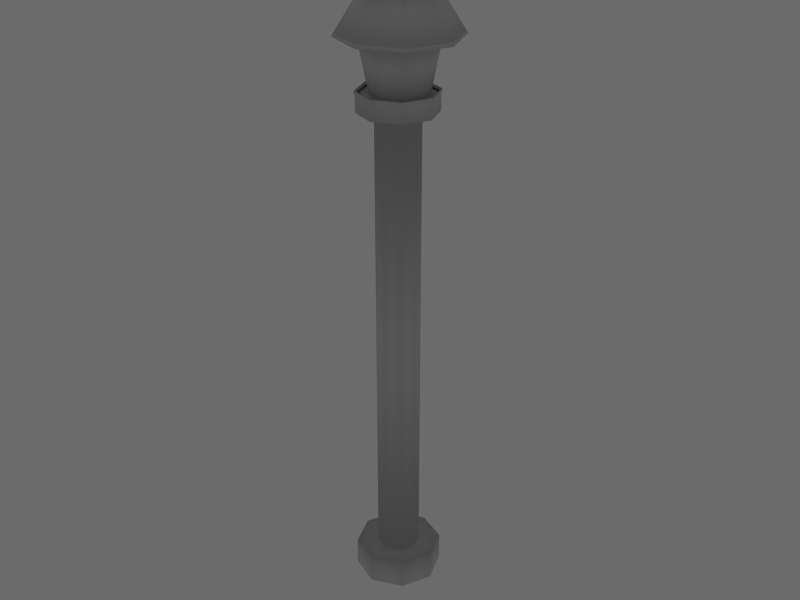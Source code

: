 # Source: light.blend  (saved by Blender 2.76.0; exported with 4.5.12 LTS)
import bpy
from mathutils import Matrix  # noqa: F401  (used for matrix-valued properties, if any)

bpy.ops.wm.read_factory_settings(use_empty=True)
scene = bpy.context.scene
scene.name = 'Scene'

# ---- collections
col_collection_1 = bpy.data.collections.new('Collection 1'); scene.collection.children.link(col_collection_1)

# ---- materials (node trees are filled in below, after node groups)
mat_material_tf_514 = bpy.data.materials.new('Material.TF.514')
mat_material_tf_514.alpha_threshold = 0.0
mat_material_tf_514.roughness = 0.5

# ---- material node trees

# ---- world
world_world = bpy.data.worlds.new('World'); scene.world = world_world
world_world.color = (0.42, 0.42, 0.42)
world_world.use_sun_shadow = False
world_world.sun_shadow_jitter_overblur = 0.0
world_world.cycles.sampling_method = 'MANUAL'
world_world.cycles.sample_map_resolution = 256

# ---- meshes
me_circle_002 = bpy.data.meshes.new('Circle.002')
me_circle_002.from_pydata([(0.7071, 0.7071, 19.11), (1.0, 7.55e-08, 19.11), (0.7071, -0.7071, 19.11), (2.106e-07, -1.0, 19.11), (-0.7071, -0.7071, 19.11), (-1.0, 3.099e-07, 19.11), (-0.7071, 0.7071, 19.11), (1.152e-07, 1.0, 19.11), (0.9899, 0.9899, 21.11), (1.4, 4.609e-08, 21.11), (0.9899, -0.9899, 21.11), (2.027e-07, -1.4, 21.11), (-0.9899, -0.9899, 21.11), (-1.4, 3.743e-07, 21.11), (-0.9899, 0.9899, 21.11), (6.915e-08, 1.4, 21.11), (2.1, -2.027e-08, 21.11), (1.485, 1.485, 21.11), (1.485, -1.485, 21.11), (2.028e-07, -2.1, 21.11), (-1.485, -1.485, 21.11), (-2.1, 4.721e-07, 21.11), (-1.485, 1.485, 21.11), (2.543e-09, 2.1, 21.11), (0.594, 0.594, 23.11), (0.84, 6.342e-08, 23.11), (0.594, -0.594, 23.11), (2.244e-07, -0.84, 23.11), (-0.594, -0.594, 23.11), (-0.84, 2.604e-07, 23.11), (-0.594, 0.594, 23.11), (1.443e-07, 0.84, 23.11), (0.924, 4.095e-08, 23.2), (0.6534, 0.6534, 23.2), (0.6534, -0.6534, 23.2), (1.724e-07, -0.924, 23.2), (-0.6534, -0.6534, 23.2), (-0.924, 2.576e-07, 23.2), (-0.6534, 0.6534, 23.2), (8.428e-08, 0.924, 23.2), (0.8216, 6.25e-08, 23.31), (0.581, 0.581, 23.31), (0.581, -0.581, 23.31), (2.261e-07, -0.8216, 23.31), (-0.581, -0.581, 23.31), (-0.8216, 2.551e-07, 23.31), (-0.581, 0.581, 23.31), (1.477e-07, 0.8216, 23.31), (0.738, 6.676e-08, 23.2), (0.5218, 0.5218, 23.2), (0.5218, -0.5218, 23.2), (2.277e-07, -0.738, 23.2), (-0.5218, -0.5218, 23.2), (-0.738, 2.398e-07, 23.2), (-0.5218, 0.5218, 23.2), (1.573e-07, 0.738, 23.2), (2.421e-07, 8.941e-08, 23.2), (2.164, -6.173e-08, 21.03), (1.53, 1.53, 21.03), (1.53, -1.53, 21.03), (7.392e-08, -2.164, 21.03), (-1.53, -1.53, 21.03), (-2.164, 4.457e-07, 21.03), (-1.53, 1.53, 21.03), (-1.325e-07, 2.164, 21.03), (1.486, 1.486, 20.97), (2.102, -8.326e-08, 20.97), (1.486, -1.486, 20.97), (-2.705e-08, -2.102, 20.97), (-1.486, -1.486, 20.97), (-2.102, 4.096e-07, 20.97), (-1.486, 1.486, 20.97), (-2.275e-07, 2.102, 20.97), (1.456, 1.456, 21.03), (2.06, -5.258e-08, 21.03), (1.456, -1.456, 21.03), (7.341e-08, -2.06, 21.03), (-1.456, -1.456, 21.03), (-2.06, 4.303e-07, 21.03), (-1.456, 1.456, 21.03), (-1.23e-07, 2.06, 21.03), (-0.07428, 1.4, 19.11), (-0.07428, -1.4, 19.11), (0.9157, -0.9899, 19.11), (1.326, 5.435e-08, 19.11), (0.9157, 0.9899, 19.11), (-1.064, 0.9899, 19.11), (-1.474, 3.826e-07, 19.11), (-1.064, -0.9899, 19.11), (0.893, 0.9593, 19.18), (1.29, 5.636e-08, 19.18), (0.893, -0.9593, 19.18), (-0.06623, -1.357, 19.18), (-1.026, -0.9593, 19.18), (-1.423, 3.744e-07, 19.18), (-1.026, 0.9593, 19.18), (-0.06623, 1.357, 19.18), (-0.07674, 1.413, 19.25), (-0.07674, -1.413, 19.25), (0.9226, -0.9993, 19.25), (1.336, 5.335e-08, 19.25), (0.9226, 0.9993, 19.25), (-1.076, 0.9993, 19.25), (-1.49, 3.847e-07, 19.25), (-1.076, -0.9993, 19.25), (0.9435, 1.028, 19.17), (1.369, 5.121e-08, 19.17), (0.9435, -1.028, 19.17), (-0.08421, -1.453, 19.17), (-1.112, -1.028, 19.17), (-1.538, 3.92e-07, 19.17), (-1.112, 1.028, 19.17), (-0.08421, 1.453, 19.17), (-0.07428, 1.4, 18.51), (0.9157, 0.9899, 18.51), (-0.07428, -1.4, 18.51), (0.9157, -0.9899, 18.51), (1.326, 5.435e-08, 18.51), (-1.064, 0.9899, 18.51), (-1.474, 3.826e-07, 18.51), (-1.064, -0.9899, 18.51), (-0.07428, 0.79, 18.51), (0.4843, 0.5586, 18.51), (-0.07428, -0.79, 18.51), (0.4843, -0.5586, 18.51), (0.7157, 1.021e-07, 18.51), (-0.6329, 0.5586, 18.51), (-0.8643, 2.873e-07, 18.51), (-0.6329, -0.5586, 18.51), (-0.07428, 0.79, 1.122), (0.4843, 0.5586, 1.122), (-0.07428, -0.79, 1.122), (0.4843, -0.5586, 1.122), (0.7157, 1.021e-07, 1.122), (-0.6329, 0.5586, 1.122), (-0.8643, 2.873e-07, 1.122), (-0.6329, -0.5586, 1.122), (-0.07428, 1.618, 1.122), (1.07, 1.144, 1.122), (-0.07428, -1.618, 1.122), (1.07, -1.144, 1.122), (1.544, 2.948e-08, 1.122), (-1.218, 1.144, 1.122), (-1.692, 4.088e-07, 1.122), (-1.218, -1.144, 1.122), (-0.07428, 1.618, 0.0602), (1.07, 1.144, 0.0602), (-0.07428, -1.618, 0.0602), (1.07, -1.144, 0.0602), (1.544, 2.948e-08, 0.0602), (-1.218, 1.144, 0.0602), (-1.692, 4.088e-07, 0.0602), (-1.218, -1.144, 0.0602)], [], [(8, 0, 1, 9), (2, 10, 9, 1), (2, 3, 11, 10), (4, 12, 11, 3), (5, 13, 12, 4), (6, 14, 13, 5), (6, 7, 15, 14), (7, 0, 8, 15), (9, 16, 17, 8), (10, 18, 16, 9), (10, 11, 19, 18), (12, 20, 19, 11), (13, 21, 20, 12), (14, 22, 21, 13), (14, 15, 23, 22), (15, 8, 17, 23), (16, 17, 24, 25), (18, 16, 25, 26), (18, 26, 27, 19), (20, 19, 27, 28), (21, 20, 28, 29), (22, 21, 29, 30), (22, 30, 31, 23), (23, 31, 24, 17), (25, 24, 33, 32), (26, 25, 32, 34), (26, 34, 35, 27), (28, 27, 35, 36), (29, 28, 36, 37), (30, 29, 37, 38), (30, 38, 39, 31), (31, 39, 33, 24), (32, 33, 41, 40), (34, 32, 40, 42), (34, 42, 43, 35), (36, 35, 43, 44), (37, 36, 44, 45), (38, 37, 45, 46), (38, 46, 47, 39), (39, 47, 41, 33), (40, 41, 49, 48), (42, 40, 48, 50), (42, 50, 51, 43), (44, 43, 51, 52), (45, 44, 52, 53), (46, 45, 53, 54), (46, 54, 55, 47), (47, 55, 49, 41), (55, 31, 24, 49), (49, 24, 25, 48), (48, 25, 26, 50), (50, 26, 27, 51), (51, 27, 28, 52), (52, 28, 29, 53), (53, 29, 30, 54), (54, 30, 31, 55), (48, 56, 49), (50, 56, 48), (51, 56, 50), (52, 56, 51), (53, 56, 52), (54, 56, 53), (55, 56, 54), (49, 56, 55), (17, 16, 57, 58), (16, 18, 59, 57), (19, 60, 59, 18), (19, 20, 61, 60), (20, 21, 62, 61), (21, 22, 63, 62), (23, 64, 63, 22), (17, 58, 64, 23), (58, 57, 66, 65), (57, 59, 67, 66), (60, 68, 67, 59), (60, 61, 69, 68), (61, 62, 70, 69), (62, 63, 71, 70), (64, 72, 71, 63), (58, 65, 72, 64), (65, 66, 74, 73), (66, 67, 75, 74), (68, 76, 75, 67), (68, 69, 77, 76), (69, 70, 78, 77), (70, 71, 79, 78), (72, 80, 79, 71), (65, 73, 80, 72), (75, 18, 16, 74), (74, 16, 17, 73), (73, 17, 23, 80), (80, 23, 22, 79), (79, 22, 21, 78), (78, 21, 20, 77), (77, 20, 19, 76), (76, 19, 18, 75), (85, 0, 7, 81), (2, 83, 82, 3), (2, 1, 84, 83), (1, 0, 85, 84), (6, 86, 81, 7), (5, 87, 86, 6), (4, 88, 87, 5), (3, 82, 88, 4), (85, 89, 90, 84), (84, 90, 91, 83), (82, 83, 91, 92), (88, 82, 92, 93), (87, 88, 93, 94), (86, 87, 94, 95), (81, 86, 95, 96), (85, 81, 96, 89), (96, 97, 101, 89), (91, 99, 98, 92), (91, 90, 100, 99), (90, 89, 101, 100), (95, 102, 97, 96), (94, 103, 102, 95), (93, 104, 103, 94), (92, 98, 104, 93), (101, 105, 106, 100), (100, 106, 107, 99), (98, 99, 107, 108), (104, 98, 108, 109), (103, 104, 109, 110), (102, 103, 110, 111), (97, 102, 111, 112), (101, 97, 112, 105), (107, 106, 84, 83), (106, 105, 85, 84), (105, 112, 81, 85), (112, 111, 86, 81), (111, 110, 87, 86), (110, 109, 88, 87), (109, 108, 82, 88), (108, 107, 83, 82), (85, 81, 113, 114), (82, 83, 116, 115), (83, 84, 117, 116), (84, 85, 114, 117), (86, 87, 119, 118), (87, 88, 120, 119), (88, 82, 115, 120), (81, 86, 118, 113), (116, 117, 125, 124), (120, 115, 123, 128), (114, 113, 121, 122), (118, 119, 127, 126), (117, 114, 122, 125), (113, 118, 126, 121), (115, 116, 124, 123), (119, 120, 128, 127), (126, 127, 135, 134), (124, 125, 133, 132), (122, 121, 129, 130), (121, 126, 134, 129), (127, 128, 136, 135), (125, 122, 130, 133), (123, 124, 132, 131), (128, 123, 131, 136), (136, 131, 139, 144), (134, 135, 143, 142), (132, 133, 141, 140), (130, 129, 137, 138), (129, 134, 142, 137), (135, 136, 144, 143), (133, 130, 138, 141), (131, 132, 140, 139), (143, 144, 152, 151), (141, 138, 146, 149), (139, 140, 148, 147), (144, 139, 147, 152), (142, 143, 151, 150), (140, 141, 149, 148), (138, 137, 145, 146), (137, 142, 150, 145)])
me_circle_002.polygons.foreach_set('use_smooth', [1, 1, 1, 1, 1, 1, 1, 1, 1, 1, 1, 1, 1, 1, 1, 1, 1, 1, 1, 1, 1, 1, 1, 1, 1, 1, 1, 1, 1, 1, 1, 1, 1, 1, 1, 1, 1, 1, 1, 1, 1, 1, 1, 1, 1, 1, 1, 1, 1, 1, 1, 1, 1, 1, 1, 1, 0, 0, 0, 0, 0, 0, 0, 0, 1, 1, 1, 1, 1, 1, 1, 1, 1, 1, 1, 1, 1, 1, 1, 1, 1, 1, 1, 1, 1, 1, 1, 1, 1, 1, 1, 1, 1, 1, 1, 1, 0, 0, 0, 0, 0, 0, 0, 0, 1, 1, 1, 1, 1, 1, 1, 1, 1, 1, 1, 1, 1, 1, 1, 1, 1, 1, 1, 1, 1, 1, 1, 1, 1, 1, 1, 1, 1, 1, 1, 1, 1, 1, 1, 1, 1, 1, 1, 1, 1, 1, 1, 1, 1, 1, 1, 1, 1, 1, 1, 1, 1, 1, 1, 1, 1, 1, 1, 1, 1, 1, 1, 1, 1, 1, 1, 1, 1, 1, 1, 1])
_uv = me_circle_002.uv_layers.new(name='1')
_uv.uv.foreach_set('vector', [1.747, 0.989, 0.7717, 0.5946, 0.7448, 0.404, 1.766, 0.01325, 0.5963, 0.2876, 1.073, -0.7327, 1.766, 0.01325, 0.7448, 0.404, 0.5963, 0.2876, 0.417, 0.3083, 0.0199, -0.7744, 1.073, -0.7327, 0.314, 0.446, -0.7708, -0.02529, 0.0199, -0.7744, 0.417, 0.3083, 0.3492, 0.612, -0.7708, 1.103, -0.7708, -0.02529, 0.314, 0.446, 0.4654, 0.7396, 0.06864, 1.774, -0.7708, 1.103, 0.3492, 0.612, 0.4654, 0.7396, 0.6363, 0.7272, 1.101, 1.771, 0.06864, 1.774, 0.6363, 0.7272, 0.7717, 0.5946, 1.747, 0.989, 1.101, 1.771, 0.4981, 0.4385, 0.4981, 0.4385, 0.834, 0.4385, 0.722, 0.4385, 0.2742, 0.4385, 0.1622, 0.4385, 0.4981, 0.4385, 0.4981, 0.4385, 0.2742, 0.4385, 0.1815, 0.4385, 0.02563, 0.4385, 0.1622, 0.4385, 0.2742, 0.4385, 0.1622, 0.4385, 0.02563, 0.4385, 0.1815, 0.4385, 0.4981, 0.4385, 0.4981, 0.4385, 0.1622, 0.4385, 0.2742, 0.4385, 0.722, 0.4385, 0.834, 0.4385, 0.4981, 0.4385, 0.4981, 0.4385, 0.722, 0.4385, 0.8148, 0.4385, 0.9656, 0.4385, 0.834, 0.4385, 0.8148, 0.4385, 0.722, 0.4385, 0.834, 0.4385, 0.9656, 0.4385, 0.4981, 0.4385, 0.834, 0.4385, 0.6325, 0.8909, 0.4981, 0.8909, 0.1622, 0.4385, 0.4981, 0.4385, 0.4981, 0.8909, 0.3638, 0.8909, 0.1622, 0.4385, 0.3638, 0.8909, 0.3106, 0.8909, 0.02563, 0.4385, 0.1622, 0.4385, 0.02563, 0.4385, 0.3106, 0.8909, 0.3638, 0.8909, 0.4981, 0.4385, 0.1622, 0.4385, 0.3638, 0.8909, 0.4981, 0.8909, 0.834, 0.4385, 0.4981, 0.4385, 0.4981, 0.8909, 0.6325, 0.8909, 0.834, 0.4385, 0.6325, 0.8909, 0.6806, 0.8909, 0.9656, 0.4385, 0.9656, 0.4385, 0.6806, 0.8909, 0.6325, 0.8909, 0.834, 0.4385, 0.4981, 0.8909, 0.6325, 0.8909, 0.6459, 0.9119, 0.4981, 0.9119, 0.3638, 0.8909, 0.4981, 0.8909, 0.4981, 0.9119, 0.3503, 0.9119, 0.3638, 0.8909, 0.3503, 0.9119, 0.2916, 0.9119, 0.3106, 0.8909, 0.3638, 0.8909, 0.3106, 0.8909, 0.2916, 0.9119, 0.3503, 0.9119, 0.4981, 0.8909, 0.3638, 0.8909, 0.3503, 0.9119, 0.4981, 0.9119, 0.6325, 0.8909, 0.4981, 0.8909, 0.4981, 0.9119, 0.6459, 0.9119, 0.6325, 0.8909, 0.6459, 0.9119, 0.6996, 0.9119, 0.6806, 0.8909, 0.6806, 0.8909, 0.6996, 0.9119, 0.6459, 0.9119, 0.6325, 0.8909, 0.4981, 0.9119, 0.6459, 0.9119, 0.6295, 0.9329, 0.4981, 0.9329, 0.3503, 0.9119, 0.4981, 0.9119, 0.4981, 0.9329, 0.3667, 0.9329, 0.3503, 0.9119, 0.3667, 0.9329, 0.3148, 0.9329, 0.2916, 0.9119, 0.3503, 0.9119, 0.2916, 0.9119, 0.3148, 0.9329, 0.3667, 0.9329, 0.4981, 0.9119, 0.3503, 0.9119, 0.3667, 0.9329, 0.4981, 0.9329, 0.6459, 0.9119, 0.4981, 0.9119, 0.4981, 0.9329, 0.6295, 0.9329, 0.6459, 0.9119, 0.6295, 0.9329, 0.6765, 0.9329, 0.6996, 0.9119, 0.6996, 0.9119, 0.6765, 0.9329, 0.6295, 0.9329, 0.6459, 0.9119, 0.4981, 0.9329, 0.6295, 0.9329, 0.6161, 0.9122, 0.4981, 0.9122, 0.3667, 0.9329, 0.4981, 0.9329, 0.4981, 0.9122, 0.3801, 0.9122, 0.3667, 0.9329, 0.3801, 0.9122, 0.3312, 0.9122, 0.3148, 0.9329, 0.3667, 0.9329, 0.3148, 0.9329, 0.3312, 0.9122, 0.3801, 0.9122, 0.4981, 0.9329, 0.3667, 0.9329, 0.3801, 0.9122, 0.4981, 0.9122, 0.6295, 0.9329, 0.4981, 0.9329, 0.4981, 0.9122, 0.6161, 0.9122, 0.6295, 0.9329, 0.6161, 0.9122, 0.665, 0.9122, 0.6765, 0.9329, 0.6765, 0.9329, 0.665, 0.9122, 0.6161, 0.9122, 0.6295, 0.9329, 0.665, 0.9122, 0.6806, 0.8909, 0.6325, 0.8909, 0.6161, 0.9122, 0.6161, 0.9122, 0.6325, 0.8909, 0.4981, 0.8909, 0.4981, 0.9122, 0.4981, 0.9122, 0.4981, 0.8909, 0.3638, 0.8909, 0.3801, 0.9122, 0.3801, 0.9122, 0.3638, 0.8909, 0.3106, 0.8909, 0.3312, 0.9122, 0.3312, 0.9122, 0.3106, 0.8909, 0.3638, 0.8909, 0.3801, 0.9122, 0.3801, 0.9122, 0.3638, 0.8909, 0.4981, 0.8909, 0.4981, 0.9122, 0.4981, 0.9122, 0.4981, 0.8909, 0.6325, 0.8909, 0.6161, 0.9122, 0.6161, 0.9122, 0.6325, 0.8909, 0.6806, 0.8909, 0.665, 0.9122, 0.4981, 0.9122, 0.4981, 0.9122, 0.6161, 0.9122, 0.3801, 0.9122, 0.4981, 0.9122, 0.4981, 0.9122, 0.3312, 0.9122, 0.4981, 0.9122, 0.3801, 0.9122, 0.3801, 0.9122, 0.4981, 0.9122, 0.3312, 0.9122, 0.4981, 0.9122, 0.4981, 0.9122, 0.3801, 0.9122, 0.6161, 0.9122, 0.4981, 0.9122, 0.4981, 0.9122, 0.665, 0.9122, 0.4981, 0.9122, 0.6161, 0.9122, 0.6161, 0.9122, 0.4981, 0.9122, 0.665, 0.9122, 0.834, 0.4385, 0.4981, 0.4385, 0.4981, 0.4213, 0.8443, 0.4213, 0.4981, 0.4385, 0.1622, 0.4385, 0.1519, 0.4213, 0.4981, 0.4213, 0.02563, 0.4385, 0.01105, 0.4213, 0.1519, 0.4213, 0.1622, 0.4385, 0.02563, 0.4385, 0.1622, 0.4385, 0.1519, 0.4213, 0.01105, 0.4213, 0.1622, 0.4385, 0.4981, 0.4385, 0.4981, 0.4213, 0.1519, 0.4213, 0.4981, 0.4385, 0.834, 0.4385, 0.8443, 0.4213, 0.4981, 0.4213, 0.9656, 0.4385, 0.9802, 0.4213, 0.8443, 0.4213, 0.834, 0.4385, 0.834, 0.4385, 0.8443, 0.4213, 0.9802, 0.4213, 0.9656, 0.4385, 0.8443, 0.4213, 0.4981, 0.4213, 0.4981, 0.4078, 0.8343, 0.4078, 0.4981, 0.4213, 0.1519, 0.4213, 0.1619, 0.4078, 0.4981, 0.4078, 0.01105, 0.4213, 0.02518, 0.4078, 0.1619, 0.4078, 0.1519, 0.4213, 0.01105, 0.4213, 0.1519, 0.4213, 0.1619, 0.4078, 0.02518, 0.4078, 0.1519, 0.4213, 0.4981, 0.4213, 0.4981, 0.4078, 0.1619, 0.4078, 0.4981, 0.4213, 0.8443, 0.4213, 0.8343, 0.4078, 0.4981, 0.4078, 0.9802, 0.4213, 0.966, 0.4078, 0.8343, 0.4078, 0.8443, 0.4213, 0.8443, 0.4213, 0.8343, 0.4078, 0.966, 0.4078, 0.9802, 0.4213, 0.8343, 0.4078, 0.4981, 0.4078, 0.4981, 0.4213, 0.8275, 0.4213, 0.4981, 0.4078, 0.1619, 0.4078, 0.1687, 0.4213, 0.4981, 0.4213, 0.02518, 0.4078, 0.03222, 0.4213, 0.1687, 0.4213, 0.1619, 0.4078, 0.02518, 0.4078, 0.1619, 0.4078, 0.1687, 0.4213, 0.03222, 0.4213, 0.1619, 0.4078, 0.4981, 0.4078, 0.4981, 0.4213, 0.1687, 0.4213, 0.4981, 0.4078, 0.8343, 0.4078, 0.8275, 0.4213, 0.4981, 0.4213, 0.966, 0.4078, 0.9565, 0.4213, 0.8275, 0.4213, 0.8343, 0.4078, 0.8343, 0.4078, 0.8275, 0.4213, 0.9565, 0.4213, 0.966, 0.4078, 0.1687, 0.4213, 0.1622, 0.4385, 0.4981, 0.4385, 0.4981, 0.4213, 0.4981, 0.4213, 0.4981, 0.4385, 0.834, 0.4385, 0.8275, 0.4213, 0.8275, 0.4213, 0.834, 0.4385, 0.9656, 0.4385, 0.9565, 0.4213, 0.9565, 0.4213, 0.9656, 0.4385, 0.834, 0.4385, 0.8275, 0.4213, 0.8275, 0.4213, 0.834, 0.4385, 0.4981, 0.4385, 0.4981, 0.4213, 0.4981, 0.4213, 0.4981, 0.4385, 0.1622, 0.4385, 0.1687, 0.4213, 0.1687, 0.4213, 0.1622, 0.4385, 0.02563, 0.4385, 0.03222, 0.4213, 0.03222, 0.4213, 0.02563, 0.4385, 0.1622, 0.4385, 0.1687, 0.4213, 0.8351, 0.2207, 0.7395, 0.2207, 0.8385, 0.2207, 0.9686, 0.2207, 0.2617, 0.2207, 0.1661, 0.2207, 0.0276, 0.2207, 0.1627, 0.2207, 0.2617, 0.2207, 0.5006, 0.2207, 0.5006, 0.2207, 0.1661, 0.2207, 0.5006, 0.2207, 0.7395, 0.2207, 0.8351, 0.2207, 0.5006, 0.2207, 0.7395, 0.2207, 0.8351, 0.2207, 0.9686, 0.2207, 0.8385, 0.2207, 0.5006, 0.2207, 0.5006, 0.2207, 0.8351, 0.2207, 0.7395, 0.2207, 0.2617, 0.2207, 0.1661, 0.2207, 0.5006, 0.2207, 0.5006, 0.2207, 0.1627, 0.2207, 0.0276, 0.2207, 0.1661, 0.2207, 0.2617, 0.2207, 0.8351, 0.2207, 0.8247, 0.2454, 0.5006, 0.2454, 0.5006, 0.2207, 0.5006, 0.2207, 0.5006, 0.2454, 0.1765, 0.2454, 0.1661, 0.2207, 0.0276, 0.2207, 0.1661, 0.2207, 0.1765, 0.2454, 0.04225, 0.2454, 0.1661, 0.2207, 0.0276, 0.2207, 0.04225, 0.2454, 0.1765, 0.2454, 0.5006, 0.2207, 0.1661, 0.2207, 0.1765, 0.2454, 0.5006, 0.2454, 0.8351, 0.2207, 0.5006, 0.2207, 0.5006, 0.2454, 0.8247, 0.2454, 0.9686, 0.2207, 0.8351, 0.2207, 0.8247, 0.2454, 0.959, 0.2454, 0.8351, 0.2207, 0.9686, 0.2207, 0.959, 0.2454, 0.8247, 0.2454, 0.959, 0.2454, 0.9689, 0.27, 0.8382, 0.27, 0.8247, 0.2454, 0.1765, 0.2454, 0.163, 0.27, 0.03152, 0.27, 0.04225, 0.2454, 0.1765, 0.2454, 0.5006, 0.2454, 0.5006, 0.27, 0.163, 0.27, 0.5006, 0.2454, 0.8247, 0.2454, 0.8382, 0.27, 0.5006, 0.27, 0.8247, 0.2454, 0.8382, 0.27, 0.9689, 0.27, 0.959, 0.2454, 0.5006, 0.2454, 0.5006, 0.27, 0.8382, 0.27, 0.8247, 0.2454, 0.1765, 0.2454, 0.163, 0.27, 0.5006, 0.27, 0.5006, 0.2454, 0.04225, 0.2454, 0.03152, 0.27, 0.163, 0.27, 0.1765, 0.2454, 0.8382, 0.27, 0.8479, 0.2433, 0.5006, 0.2433, 0.5006, 0.27, 0.5006, 0.27, 0.5006, 0.2433, 0.1534, 0.2433, 0.163, 0.27, 0.03152, 0.27, 0.163, 0.27, 0.1534, 0.2433, 0.009537, 0.2433, 0.163, 0.27, 0.03152, 0.27, 0.009537, 0.2433, 0.1534, 0.2433, 0.5006, 0.27, 0.163, 0.27, 0.1534, 0.2433, 0.5006, 0.2433, 0.8382, 0.27, 0.5006, 0.27, 0.5006, 0.2433, 0.8479, 0.2433, 0.9689, 0.27, 0.8382, 0.27, 0.8479, 0.2433, 0.9867, 0.2433, 0.8382, 0.27, 0.9689, 0.27, 0.9867, 0.2433, 0.8479, 0.2433, 0.1534, 0.2433, 0.5006, 0.2433, 0.5006, 0.2207, 0.1661, 0.2207, 0.5006, 0.2433, 0.8479, 0.2433, 0.8351, 0.2207, 0.5006, 0.2207, 0.8479, 0.2433, 0.9867, 0.2433, 0.9686, 0.2207, 0.8351, 0.2207, 0.9867, 0.2433, 0.8479, 0.2433, 0.8351, 0.2207, 0.9686, 0.2207, 0.8479, 0.2433, 0.5006, 0.2433, 0.5006, 0.2207, 0.8351, 0.2207, 0.5006, 0.2433, 0.1534, 0.2433, 0.1661, 0.2207, 0.5006, 0.2207, 0.1534, 0.2433, 0.009537, 0.2433, 0.0276, 0.2207, 0.1661, 0.2207, 0.009537, 0.2433, 0.1534, 0.2433, 0.1661, 0.2207, 0.0276, 0.2207, 0.8351, 0.2207, 0.9686, 0.2207, 0.9686, 0.01801, 0.8351, 0.01801, 0.0276, 0.2207, 0.1661, 0.2207, 0.1661, 0.01801, 0.0276, 0.01801, 0.1661, 0.2207, 0.5006, 0.2207, 0.5006, 0.01801, 0.1661, 0.01801, 0.5006, 0.2207, 0.8351, 0.2207, 0.8351, 0.01801, 0.5006, 0.01801, 0.8351, 0.2207, 0.5006, 0.2207, 0.5006, 0.01801, 0.8351, 0.01801, 0.5006, 0.2207, 0.1661, 0.2207, 0.1661, 0.01801, 0.5006, 0.01801, 0.1661, 0.2207, 0.0276, 0.2207, 0.0276, 0.01801, 0.1661, 0.01801, 0.9686, 0.2207, 0.8351, 0.2207, 0.8351, 0.01801, 0.9686, 0.01801, 0.1661, 0.01801, 0.5006, 0.01801, 0.5006, 0.01801, 0.1661, 0.01801, 0.1661, 0.01801, 0.0276, 0.01801, 0.0276, 0.01801, 0.1661, 0.01801, 0.8351, 0.01801, 0.9686, 0.01801, 0.9686, 0.01801, 0.8351, 0.01801, 0.8351, 0.01801, 0.5006, 0.01801, 0.5006, 0.01801, 0.8351, 0.01801, 0.5006, 0.01801, 0.8351, 0.01801, 0.8351, 0.01801, 0.5006, 0.01801, 0.9686, 0.01801, 0.8351, 0.01801, 0.8351, 0.01801, 0.9686, 0.01801, 0.0276, 0.01801, 0.1661, 0.01801, 0.1661, 0.01801, 0.0276, 0.01801, 0.5006, 0.01801, 0.1661, 0.01801, 0.1661, 0.01801, 0.5006, 0.01801, 0.8351, 0.01801, 0.5006, 0.01801, 0.5006, 0.01801, 0.8351, 0.01801, 0.1661, 0.01801, 0.5006, 0.01801, 0.5006, 0.01801, 0.1661, 0.01801, 0.8351, 0.01801, 0.9686, 0.01801, 0.9686, 0.01801, 0.8351, 0.01801, 0.9686, 0.01801, 0.8351, 0.01801, 0.8351, 0.01801, 0.9686, 0.01801, 0.5006, 0.01801, 0.1661, 0.01801, 0.1661, 0.01801, 0.5006, 0.01801, 0.5006, 0.01801, 0.8351, 0.01801, 0.8351, 0.01801, 0.5006, 0.01801, 0.0276, 0.01801, 0.1661, 0.01801, 0.1661, 0.01801, 0.0276, 0.01801, 0.1661, 0.01801, 0.0276, 0.01801, 0.0276, 0.01801, 0.1661, 0.01801, 0.1661, 0.01801, 0.0276, 0.01801, 0.0276, 0.01801, 0.1661, 0.01801, 0.8351, 0.01801, 0.5006, 0.01801, 0.5006, 0.01801, 0.8351, 0.01801, 0.1661, 0.01801, 0.5006, 0.01801, 0.5006, 0.01801, 0.1661, 0.01801, 0.8351, 0.01801, 0.9686, 0.01801, 0.9686, 0.01801, 0.8351, 0.01801, 0.9686, 0.01801, 0.8351, 0.01801, 0.8351, 0.01801, 0.9686, 0.01801, 0.5006, 0.01801, 0.1661, 0.01801, 0.1661, 0.01801, 0.5006, 0.01801, 0.5006, 0.01801, 0.8351, 0.01801, 0.8351, 0.01801, 0.5006, 0.01801, 0.0276, 0.01801, 0.1661, 0.01801, 0.1661, 0.01801, 0.0276, 0.01801, 0.5006, 0.01801, 0.1661, 0.01801, 0.1661, 0.01801, 0.5006, 0.01801, 0.5006, 0.01801, 0.8351, 0.01801, 0.8351, 0.01801, 0.5006, 0.01801, 0.0276, 0.01801, 0.1661, 0.01801, 0.1661, 0.01801, 0.0276, 0.01801, 0.1661, 0.01801, 0.0276, 0.01801, 0.0276, 0.01801, 0.1661, 0.01801, 0.8351, 0.01801, 0.5006, 0.01801, 0.5006, 0.01801, 0.8351, 0.01801, 0.1661, 0.01801, 0.5006, 0.01801, 0.5006, 0.01801, 0.1661, 0.01801, 0.8351, 0.01801, 0.9686, 0.01801, 0.9686, 0.01801, 0.8351, 0.01801, 0.9686, 0.01801, 0.8351, 0.01801, 0.8351, 0.01801, 0.9686, 0.01801])
me_circle_002.materials.append(mat_material_tf_514)
me_circle_002.use_remesh_preserve_volume = False
me_circle_002.use_remesh_preserve_attributes = False
me_circle_002.use_mirror_vertex_groups = False
me_circle_002.update()

# ---- objects
ob_circle = bpy.data.objects.new('Circle', me_circle_002)

# ---- transforms, parenting, visibility, modifiers, constraints
ob_circle.location = (0.04518, 0.05735, -0.2939)
ob_circle.lock_rotations_4d = False
ob_circle.empty_display_type = 'ARROWS'
ob_circle.lineart.crease_threshold = 0.0

# ---- collection membership
col_collection_1.objects.link(ob_circle)

# ---- scene / render settings (as saved in the file)
scene.frame_start = 1; scene.frame_end = 250; scene.frame_set(1)
scene.render.engine = 'BLENDER_EEVEE_NEXT'
scene.render.image_settings.file_format = 'JPEG'
scene.render.image_settings.color_mode = 'RGB'
scene.render.image_settings.compression = 90
scene.render.resolution_x = 800
scene.render.resolution_y = 600
scene.render.pixel_aspect_x = 100.0
scene.render.pixel_aspect_y = 100.0
scene.render.fps = 25
scene.render.dither_intensity = 0.0
scene.render.use_compositing = False
scene.render.use_sequencer = False
scene.render.bake_margin = 2
scene.render.bake_bias = 0.0
scene.render.use_stamp_time = False
scene.render.use_stamp_date = False
scene.render.use_stamp_frame = False
scene.render.use_stamp_camera = False
scene.render.use_stamp_scene = False
scene.render.use_stamp_filename = False
scene.render.use_stamp_render_time = False
scene.render.stamp_font_size = 0
scene.cycles.use_denoising = False
scene.cycles.samples = 10
scene.cycles.sampling_pattern = 'TABULATED_SOBOL'
scene.cycles.light_sampling_threshold = 0.0
scene.cycles.use_adaptive_sampling = False
scene.cycles.use_light_tree = False
scene.cycles.blur_glossy = 0.0
scene.cycles.volume_bounces = 1
scene.cycles.pixel_filter_type = 'GAUSSIAN'
scene.cycles.sample_clamp_indirect = 0.0
scene.view_settings.view_transform = 'Raw'
bpy.context.view_layer.update()

# ---- added for rendering (the .blend has no active camera): camera
cam_auto = bpy.data.cameras.new('AutoCamera')
cam_auto.lens = 50.0
cam_auto.sensor_width = 36.0
cam_auto.clip_end = 1000.0
ob_auto_camera = bpy.data.objects.new('AutoCamera', cam_auto)
scene.collection.objects.link(ob_auto_camera)
ob_auto_camera.location = (22.2858, -26.6314, 29.1816)
ob_auto_camera.rotation_euler = (1.09748, -7.21219e-08, 0.694738)
scene.camera = ob_auto_camera
bpy.context.view_layer.update()
